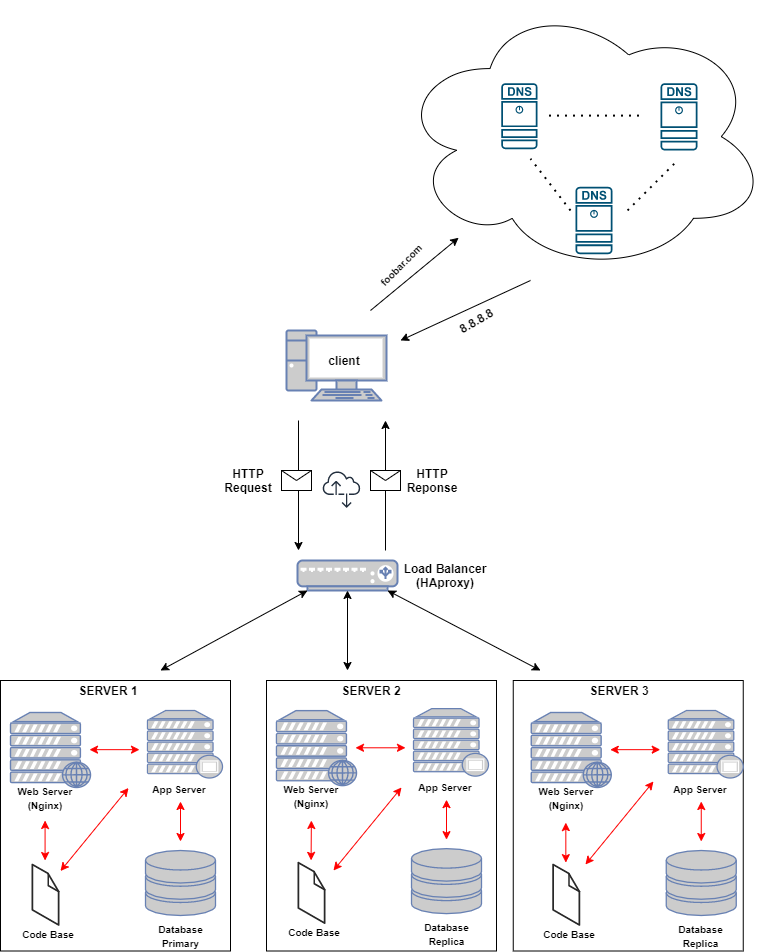

The diagram above was exported from draw.io. Its source (the exported page's mxGraphModel, read from the mxfile embedded in the PNG):
<mxGraphModel dx="852" dy="534" grid="1" gridSize="10" guides="1" tooltips="1" connect="1" arrows="1" fold="1" page="1" pageScale="1" pageWidth="850" pageHeight="1100" math="0" shadow="0">
  <root>
    <mxCell id="0" />
    <mxCell id="1" parent="0" />
    <mxCell id="jPG59YDhgCZ6P5IwE0yC-23" value="" style="fontColor=#0066CC;verticalAlign=top;verticalLabelPosition=bottom;labelPosition=center;align=center;html=1;outlineConnect=0;fillColor=#CCCCCC;strokeColor=#6881B3;gradientColor=none;gradientDirection=north;strokeWidth=2;shape=mxgraph.networks.pc;" parent="1" vertex="1">
      <mxGeometry x="356" y="330" width="100" height="70" as="geometry" />
    </mxCell>
    <mxCell id="jPG59YDhgCZ6P5IwE0yC-26" value="" style="endArrow=classic;html=1;" parent="1" edge="1">
      <mxGeometry width="50" height="50" relative="1" as="geometry">
        <mxPoint x="368" y="420" as="sourcePoint" />
        <mxPoint x="368" y="550" as="targetPoint" />
      </mxGeometry>
    </mxCell>
    <mxCell id="jPG59YDhgCZ6P5IwE0yC-27" value="" style="endArrow=classic;html=1;" parent="1" edge="1">
      <mxGeometry width="50" height="50" relative="1" as="geometry">
        <mxPoint x="455" y="550" as="sourcePoint" />
        <mxPoint x="455" y="420" as="targetPoint" />
      </mxGeometry>
    </mxCell>
    <mxCell id="jPG59YDhgCZ6P5IwE0yC-28" value="" style="ellipse;shape=cloud;whiteSpace=wrap;html=1;" parent="1" vertex="1">
      <mxGeometry x="467" width="370" height="272.27" as="geometry" />
    </mxCell>
    <mxCell id="jPG59YDhgCZ6P5IwE0yC-29" value="" style="points=[[0.015,0.015,0],[0.985,0.015,0],[0.985,0.985,0],[0.015,0.985,0],[0.25,0,0],[0.5,0,0],[0.75,0,0],[1,0.25,0],[1,0.5,0],[1,0.75,0],[0.75,1,0],[0.5,1,0],[0.25,1,0],[0,0.75,0],[0,0.5,0],[0,0.25,0]];verticalLabelPosition=bottom;html=1;verticalAlign=top;aspect=fixed;align=center;pointerEvents=1;shape=mxgraph.cisco19.dns_server;fillColor=#005073;strokeColor=none;" parent="1" vertex="1">
      <mxGeometry x="570.75" y="82.73" width="36.25" height="65.91" as="geometry" />
    </mxCell>
    <mxCell id="jPG59YDhgCZ6P5IwE0yC-30" value="" style="points=[[0.015,0.015,0],[0.985,0.015,0],[0.985,0.985,0],[0.015,0.985,0],[0.25,0,0],[0.5,0,0],[0.75,0,0],[1,0.25,0],[1,0.5,0],[1,0.75,0],[0.75,1,0],[0.5,1,0],[0.25,1,0],[0,0.75,0],[0,0.5,0],[0,0.25,0]];verticalLabelPosition=bottom;html=1;verticalAlign=top;aspect=fixed;align=center;pointerEvents=1;shape=mxgraph.cisco19.dns_server;fillColor=#005073;strokeColor=none;" parent="1" vertex="1">
      <mxGeometry x="730" y="82.73" width="37" height="67.27" as="geometry" />
    </mxCell>
    <mxCell id="jPG59YDhgCZ6P5IwE0yC-31" value="" style="points=[[0.015,0.015,0],[0.985,0.015,0],[0.985,0.985,0],[0.015,0.985,0],[0.25,0,0],[0.5,0,0],[0.75,0,0],[1,0.25,0],[1,0.5,0],[1,0.75,0],[0.75,1,0],[0.5,1,0],[0.25,1,0],[0,0.75,0],[0,0.5,0],[0,0.25,0]];verticalLabelPosition=bottom;html=1;verticalAlign=top;aspect=fixed;align=center;pointerEvents=1;shape=mxgraph.cisco19.dns_server;fillColor=#005073;strokeColor=none;" parent="1" vertex="1">
      <mxGeometry x="645" y="186.37" width="37" height="67.27" as="geometry" />
    </mxCell>
    <mxCell id="jPG59YDhgCZ6P5IwE0yC-34" value="" style="endArrow=none;dashed=1;html=1;dashPattern=1 3;strokeWidth=2;" parent="1" edge="1">
      <mxGeometry width="50" height="50" relative="1" as="geometry">
        <mxPoint x="618.5" y="115.1" as="sourcePoint" />
        <mxPoint x="708.5" y="115.1" as="targetPoint" />
      </mxGeometry>
    </mxCell>
    <mxCell id="jPG59YDhgCZ6P5IwE0yC-35" value="" style="endArrow=none;dashed=1;html=1;dashPattern=1 3;strokeWidth=2;" parent="1" edge="1">
      <mxGeometry width="50" height="50" relative="1" as="geometry">
        <mxPoint x="697" y="209.99999999999997" as="sourcePoint" />
        <mxPoint x="747" y="159.99999999999997" as="targetPoint" />
      </mxGeometry>
    </mxCell>
    <mxCell id="jPG59YDhgCZ6P5IwE0yC-36" value="" style="endArrow=none;dashed=1;html=1;dashPattern=1 3;strokeWidth=2;" parent="1" edge="1">
      <mxGeometry width="50" height="50" relative="1" as="geometry">
        <mxPoint x="640" y="210.00000000000003" as="sourcePoint" />
        <mxPoint x="600" y="158.18" as="targetPoint" />
      </mxGeometry>
    </mxCell>
    <mxCell id="jPG59YDhgCZ6P5IwE0yC-45" value="&lt;b&gt;HTTP Request&lt;/b&gt;" style="text;html=1;strokeColor=none;fillColor=none;align=center;verticalAlign=middle;whiteSpace=wrap;rounded=0;" parent="1" vertex="1">
      <mxGeometry x="298" y="470" width="40" height="20" as="geometry" />
    </mxCell>
    <mxCell id="jPG59YDhgCZ6P5IwE0yC-46" value="&lt;b&gt;HTTP&lt;br&gt;Reponse&lt;/b&gt;" style="text;html=1;strokeColor=none;fillColor=none;align=center;verticalAlign=middle;whiteSpace=wrap;rounded=0;" parent="1" vertex="1">
      <mxGeometry x="482" y="470" width="40" height="20" as="geometry" />
    </mxCell>
    <mxCell id="jPG59YDhgCZ6P5IwE0yC-63" value="" style="rounded=0;whiteSpace=wrap;html=1;" parent="1" vertex="1">
      <mxGeometry x="336" y="680" width="230" height="270.5" as="geometry" />
    </mxCell>
    <mxCell id="jPG59YDhgCZ6P5IwE0yC-64" value="" style="fontColor=#0066CC;verticalAlign=top;verticalLabelPosition=bottom;labelPosition=center;align=center;html=1;outlineConnect=0;fillColor=#CCCCCC;strokeColor=#6881B3;gradientColor=none;gradientDirection=north;strokeWidth=2;shape=mxgraph.networks.web_server;" parent="1" vertex="1">
      <mxGeometry x="346" y="710.13" width="80" height="75" as="geometry" />
    </mxCell>
    <mxCell id="jPG59YDhgCZ6P5IwE0yC-65" value="" style="fontColor=#0066CC;verticalAlign=top;verticalLabelPosition=bottom;labelPosition=center;align=center;html=1;outlineConnect=0;fillColor=#CCCCCC;strokeColor=#6881B3;gradientColor=none;gradientDirection=north;strokeWidth=2;shape=mxgraph.networks.storage;" parent="1" vertex="1">
      <mxGeometry x="481" y="848.13" width="70" height="65" as="geometry" />
    </mxCell>
    <mxCell id="jPG59YDhgCZ6P5IwE0yC-66" value="" style="fontColor=#0066CC;verticalAlign=top;verticalLabelPosition=bottom;labelPosition=center;align=center;html=1;outlineConnect=0;fillColor=#CCCCCC;strokeColor=#6881B3;gradientColor=none;gradientDirection=north;strokeWidth=2;shape=mxgraph.networks.proxy_server;" parent="1" vertex="1">
      <mxGeometry x="483" y="708.13" width="75" height="67.5" as="geometry" />
    </mxCell>
    <mxCell id="jPG59YDhgCZ6P5IwE0yC-72" value="" style="fontColor=#0066CC;verticalAlign=top;verticalLabelPosition=bottom;labelPosition=center;align=center;html=1;outlineConnect=0;fillColor=#CCCCCC;strokeColor=#6881B3;gradientColor=none;gradientDirection=north;strokeWidth=2;shape=mxgraph.networks.load_balancer;" parent="1" vertex="1">
      <mxGeometry x="367" y="560" width="100" height="30" as="geometry" />
    </mxCell>
    <mxCell id="jPG59YDhgCZ6P5IwE0yC-75" value="" style="endArrow=classic;html=1;" parent="1" target="jPG59YDhgCZ6P5IwE0yC-28" edge="1">
      <mxGeometry width="50" height="50" relative="1" as="geometry">
        <mxPoint x="440" y="310" as="sourcePoint" />
        <mxPoint x="528" y="280" as="targetPoint" />
      </mxGeometry>
    </mxCell>
    <mxCell id="jPG59YDhgCZ6P5IwE0yC-76" value="" style="endArrow=classic;html=1;" parent="1" edge="1">
      <mxGeometry width="50" height="50" relative="1" as="geometry">
        <mxPoint x="600" y="280" as="sourcePoint" />
        <mxPoint x="470" y="340" as="targetPoint" />
      </mxGeometry>
    </mxCell>
    <mxCell id="jPG59YDhgCZ6P5IwE0yC-77" value="&lt;font style=&quot;font-size: 10px&quot;&gt;foobar.com&lt;/font&gt;" style="text;html=1;strokeColor=none;fillColor=none;align=center;verticalAlign=middle;whiteSpace=wrap;rounded=0;fontStyle=1;rotation=-45;" parent="1" vertex="1">
      <mxGeometry x="450" y="253.64000000000001" width="40" height="20" as="geometry" />
    </mxCell>
    <mxCell id="jPG59YDhgCZ6P5IwE0yC-78" value="&lt;div style=&quot;text-align: left&quot;&gt;8.8.8.8&lt;/div&gt;" style="text;html=1;strokeColor=none;fillColor=none;align=center;verticalAlign=middle;whiteSpace=wrap;rounded=0;fontStyle=1;rotation=-30;" parent="1" vertex="1">
      <mxGeometry x="526" y="310" width="40" height="20" as="geometry" />
    </mxCell>
    <mxCell id="jPG59YDhgCZ6P5IwE0yC-85" value="Load Balancer&lt;br&gt;(HAproxy)" style="text;html=1;strokeColor=none;fillColor=none;align=center;verticalAlign=middle;whiteSpace=wrap;rounded=0;fontStyle=1" parent="1" vertex="1">
      <mxGeometry x="470" y="565" width="90" height="20" as="geometry" />
    </mxCell>
    <mxCell id="jPG59YDhgCZ6P5IwE0yC-86" value="&lt;b&gt;client&lt;/b&gt;" style="text;html=1;strokeColor=none;fillColor=none;align=center;verticalAlign=middle;whiteSpace=wrap;rounded=0;" parent="1" vertex="1">
      <mxGeometry x="394.2" y="350" width="40" height="20" as="geometry" />
    </mxCell>
    <mxCell id="jPG59YDhgCZ6P5IwE0yC-87" value="" style="endArrow=classic;startArrow=classic;html=1;entryX=0.1;entryY=1;entryDx=0;entryDy=0;entryPerimeter=0;" parent="1" target="jPG59YDhgCZ6P5IwE0yC-72" edge="1">
      <mxGeometry width="50" height="50" relative="1" as="geometry">
        <mxPoint x="230" y="670" as="sourcePoint" />
        <mxPoint x="196" y="700" as="targetPoint" />
      </mxGeometry>
    </mxCell>
    <mxCell id="jPG59YDhgCZ6P5IwE0yC-88" value="" style="endArrow=classic;startArrow=classic;html=1;entryX=0.9;entryY=1;entryDx=0;entryDy=0;entryPerimeter=0;exitX=0;exitY=0;exitDx=0;exitDy=0;exitPerimeter=0;" parent="1" target="jPG59YDhgCZ6P5IwE0yC-72" edge="1">
      <mxGeometry width="50" height="50" relative="1" as="geometry">
        <mxPoint x="610" y="670" as="sourcePoint" />
        <mxPoint x="515.9999999999998" y="620" as="targetPoint" />
      </mxGeometry>
    </mxCell>
    <mxCell id="jPG59YDhgCZ6P5IwE0yC-89" value="" style="endArrow=classic;startArrow=classic;html=1;entryX=0.5;entryY=1;entryDx=0;entryDy=0;entryPerimeter=0;" parent="1" target="jPG59YDhgCZ6P5IwE0yC-72" edge="1">
      <mxGeometry width="50" height="50" relative="1" as="geometry">
        <mxPoint x="417" y="670" as="sourcePoint" />
        <mxPoint x="359.9999999999998" y="660" as="targetPoint" />
      </mxGeometry>
    </mxCell>
    <mxCell id="jPG59YDhgCZ6P5IwE0yC-93" value="&lt;font style=&quot;font-size: 10px&quot;&gt;Database&lt;br&gt;Replica&lt;br&gt;&lt;/font&gt;" style="text;html=1;strokeColor=none;fillColor=none;align=center;verticalAlign=middle;whiteSpace=wrap;rounded=0;fontStyle=1" parent="1" vertex="1">
      <mxGeometry x="486.5" y="922.63" width="59" height="20" as="geometry" />
    </mxCell>
    <mxCell id="jPG59YDhgCZ6P5IwE0yC-94" value="&lt;b&gt;&lt;font style=&quot;font-size: 10px&quot;&gt;Web Server&lt;br&gt;(Nginx)&lt;br&gt;&lt;/font&gt;&lt;/b&gt;" style="text;html=1;strokeColor=none;fillColor=none;align=center;verticalAlign=middle;whiteSpace=wrap;rounded=0;" parent="1" vertex="1">
      <mxGeometry x="346" y="785.13" width="70" height="20" as="geometry" />
    </mxCell>
    <mxCell id="jPG59YDhgCZ6P5IwE0yC-95" value="&lt;b&gt;&lt;font style=&quot;font-size: 10px&quot;&gt;App Server&lt;br&gt;&lt;/font&gt;&lt;/b&gt;" style="text;html=1;strokeColor=none;fillColor=none;align=center;verticalAlign=middle;whiteSpace=wrap;rounded=0;" parent="1" vertex="1">
      <mxGeometry x="464" y="775.63" width="102" height="20" as="geometry" />
    </mxCell>
    <mxCell id="jPG59YDhgCZ6P5IwE0yC-125" value="" style="endArrow=classic;startArrow=classic;html=1;strokeColor=#FF0000;" parent="1" edge="1">
      <mxGeometry width="50" height="50" relative="1" as="geometry">
        <mxPoint x="380.58" y="859.87" as="sourcePoint" />
        <mxPoint x="380.87" y="820" as="targetPoint" />
      </mxGeometry>
    </mxCell>
    <mxCell id="jPG59YDhgCZ6P5IwE0yC-126" value="" style="endArrow=classic;startArrow=classic;html=1;strokeColor=#FF0000;" parent="1" edge="1">
      <mxGeometry width="50" height="50" relative="1" as="geometry">
        <mxPoint x="516" y="799.13" as="sourcePoint" />
        <mxPoint x="516" y="839.13" as="targetPoint" />
      </mxGeometry>
    </mxCell>
    <mxCell id="jPG59YDhgCZ6P5IwE0yC-130" value="" style="shape=message;html=1;whiteSpace=wrap;html=1;outlineConnect=0;" parent="1" vertex="1">
      <mxGeometry x="351" y="470" width="30" height="20" as="geometry" />
    </mxCell>
    <mxCell id="jPG59YDhgCZ6P5IwE0yC-136" value="" style="shape=message;html=1;whiteSpace=wrap;html=1;outlineConnect=0;" parent="1" vertex="1">
      <mxGeometry x="440" y="470" width="30" height="20" as="geometry" />
    </mxCell>
    <mxCell id="jPG59YDhgCZ6P5IwE0yC-138" value="" style="verticalLabelPosition=bottom;html=1;verticalAlign=top;strokeWidth=1;align=center;outlineConnect=0;dashed=0;outlineConnect=0;shape=mxgraph.aws3d.file;aspect=fixed;strokeColor=#292929;" parent="1" vertex="1">
      <mxGeometry x="367.8" y="862.12" width="26.4" height="60.51" as="geometry" />
    </mxCell>
    <mxCell id="jPG59YDhgCZ6P5IwE0yC-141" value="&lt;font style=&quot;font-size: 10px&quot;&gt;Code Base&lt;/font&gt;" style="text;html=1;strokeColor=none;fillColor=none;align=center;verticalAlign=middle;whiteSpace=wrap;rounded=0;fontStyle=1" parent="1" vertex="1">
      <mxGeometry x="357.4" y="920.76" width="53.6" height="20" as="geometry" />
    </mxCell>
    <mxCell id="jPG59YDhgCZ6P5IwE0yC-142" value="" style="endArrow=classic;startArrow=classic;html=1;strokeColor=#FF0000;" parent="1" edge="1">
      <mxGeometry width="50" height="50" relative="1" as="geometry">
        <mxPoint x="425" y="747.29" as="sourcePoint" />
        <mxPoint x="475" y="747.29" as="targetPoint" />
      </mxGeometry>
    </mxCell>
    <mxCell id="jPG59YDhgCZ6P5IwE0yC-143" value="" style="rounded=0;whiteSpace=wrap;html=1;" parent="1" vertex="1">
      <mxGeometry x="70" y="680" width="230" height="270.5" as="geometry" />
    </mxCell>
    <mxCell id="jPG59YDhgCZ6P5IwE0yC-144" value="" style="fontColor=#0066CC;verticalAlign=top;verticalLabelPosition=bottom;labelPosition=center;align=center;html=1;outlineConnect=0;fillColor=#CCCCCC;strokeColor=#6881B3;gradientColor=none;gradientDirection=north;strokeWidth=2;shape=mxgraph.networks.web_server;" parent="1" vertex="1">
      <mxGeometry x="80" y="712" width="80" height="75" as="geometry" />
    </mxCell>
    <mxCell id="jPG59YDhgCZ6P5IwE0yC-145" value="" style="fontColor=#0066CC;verticalAlign=top;verticalLabelPosition=bottom;labelPosition=center;align=center;html=1;outlineConnect=0;fillColor=#CCCCCC;strokeColor=#6881B3;gradientColor=none;gradientDirection=north;strokeWidth=2;shape=mxgraph.networks.storage;" parent="1" vertex="1">
      <mxGeometry x="215" y="850" width="70" height="65" as="geometry" />
    </mxCell>
    <mxCell id="jPG59YDhgCZ6P5IwE0yC-146" value="" style="fontColor=#0066CC;verticalAlign=top;verticalLabelPosition=bottom;labelPosition=center;align=center;html=1;outlineConnect=0;fillColor=#CCCCCC;strokeColor=#6881B3;gradientColor=none;gradientDirection=north;strokeWidth=2;shape=mxgraph.networks.proxy_server;" parent="1" vertex="1">
      <mxGeometry x="217" y="710" width="75" height="67.5" as="geometry" />
    </mxCell>
    <mxCell id="jPG59YDhgCZ6P5IwE0yC-147" value="&lt;font style=&quot;font-size: 10px&quot;&gt;Database&lt;br&gt;Primary&lt;br&gt;&lt;/font&gt;" style="text;html=1;strokeColor=none;fillColor=none;align=center;verticalAlign=middle;whiteSpace=wrap;rounded=0;fontStyle=1" parent="1" vertex="1">
      <mxGeometry x="220.5" y="924.5" width="59" height="20" as="geometry" />
    </mxCell>
    <mxCell id="jPG59YDhgCZ6P5IwE0yC-148" value="&lt;b&gt;&lt;font style=&quot;font-size: 10px&quot;&gt;Web Server (Nginx)&lt;/font&gt;&lt;/b&gt;" style="text;html=1;strokeColor=none;fillColor=none;align=center;verticalAlign=middle;whiteSpace=wrap;rounded=0;" parent="1" vertex="1">
      <mxGeometry x="80" y="787" width="70" height="20" as="geometry" />
    </mxCell>
    <mxCell id="jPG59YDhgCZ6P5IwE0yC-149" value="&lt;b&gt;&lt;font style=&quot;font-size: 10px&quot;&gt;App Server&lt;br&gt;&lt;/font&gt;&lt;/b&gt;" style="text;html=1;strokeColor=none;fillColor=none;align=center;verticalAlign=middle;whiteSpace=wrap;rounded=0;" parent="1" vertex="1">
      <mxGeometry x="198" y="777.5" width="102" height="20" as="geometry" />
    </mxCell>
    <mxCell id="jPG59YDhgCZ6P5IwE0yC-150" value="" style="endArrow=classic;startArrow=classic;html=1;strokeColor=#FF0000;" parent="1" edge="1">
      <mxGeometry width="50" height="50" relative="1" as="geometry">
        <mxPoint x="114.58000000000008" y="860" as="sourcePoint" />
        <mxPoint x="114.58000000000008" y="820" as="targetPoint" />
      </mxGeometry>
    </mxCell>
    <mxCell id="jPG59YDhgCZ6P5IwE0yC-151" value="" style="endArrow=classic;startArrow=classic;html=1;strokeColor=#FF0000;" parent="1" edge="1">
      <mxGeometry width="50" height="50" relative="1" as="geometry">
        <mxPoint x="250" y="801" as="sourcePoint" />
        <mxPoint x="250" y="841" as="targetPoint" />
      </mxGeometry>
    </mxCell>
    <mxCell id="jPG59YDhgCZ6P5IwE0yC-152" value="" style="verticalLabelPosition=bottom;html=1;verticalAlign=top;strokeWidth=1;align=center;outlineConnect=0;dashed=0;outlineConnect=0;shape=mxgraph.aws3d.file;aspect=fixed;strokeColor=#292929;" parent="1" vertex="1">
      <mxGeometry x="101.80000000000001" y="863.99" width="26.4" height="60.51" as="geometry" />
    </mxCell>
    <mxCell id="jPG59YDhgCZ6P5IwE0yC-153" value="&lt;font style=&quot;font-size: 10px&quot;&gt;Code Base&lt;/font&gt;" style="text;html=1;strokeColor=none;fillColor=none;align=center;verticalAlign=middle;whiteSpace=wrap;rounded=0;fontStyle=1" parent="1" vertex="1">
      <mxGeometry x="91.39999999999998" y="922.63" width="53.6" height="20" as="geometry" />
    </mxCell>
    <mxCell id="jPG59YDhgCZ6P5IwE0yC-154" value="" style="endArrow=classic;startArrow=classic;html=1;strokeColor=#FF0000;" parent="1" edge="1">
      <mxGeometry width="50" height="50" relative="1" as="geometry">
        <mxPoint x="159" y="749.1599999999999" as="sourcePoint" />
        <mxPoint x="209" y="749.1599999999999" as="targetPoint" />
      </mxGeometry>
    </mxCell>
    <mxCell id="jPG59YDhgCZ6P5IwE0yC-155" value="" style="rounded=0;whiteSpace=wrap;html=1;" parent="1" vertex="1">
      <mxGeometry x="582.75" y="680" width="230" height="270.5" as="geometry" />
    </mxCell>
    <mxCell id="jPG59YDhgCZ6P5IwE0yC-156" value="" style="fontColor=#0066CC;verticalAlign=top;verticalLabelPosition=bottom;labelPosition=center;align=center;html=1;outlineConnect=0;fillColor=#CCCCCC;strokeColor=#6881B3;gradientColor=none;gradientDirection=north;strokeWidth=2;shape=mxgraph.networks.web_server;" parent="1" vertex="1">
      <mxGeometry x="600.75" y="712" width="80" height="75" as="geometry" />
    </mxCell>
    <mxCell id="jPG59YDhgCZ6P5IwE0yC-157" value="" style="fontColor=#0066CC;verticalAlign=top;verticalLabelPosition=bottom;labelPosition=center;align=center;html=1;outlineConnect=0;fillColor=#CCCCCC;strokeColor=#6881B3;gradientColor=none;gradientDirection=north;strokeWidth=2;shape=mxgraph.networks.storage;" parent="1" vertex="1">
      <mxGeometry x="735.75" y="850" width="70" height="65" as="geometry" />
    </mxCell>
    <mxCell id="jPG59YDhgCZ6P5IwE0yC-158" value="" style="fontColor=#0066CC;verticalAlign=top;verticalLabelPosition=bottom;labelPosition=center;align=center;html=1;outlineConnect=0;fillColor=#CCCCCC;strokeColor=#6881B3;gradientColor=none;gradientDirection=north;strokeWidth=2;shape=mxgraph.networks.proxy_server;" parent="1" vertex="1">
      <mxGeometry x="737.75" y="710" width="75" height="67.5" as="geometry" />
    </mxCell>
    <mxCell id="jPG59YDhgCZ6P5IwE0yC-159" value="&lt;font style=&quot;font-size: 10px&quot;&gt;Database&lt;br&gt;Replica&lt;br&gt;&lt;/font&gt;" style="text;html=1;strokeColor=none;fillColor=none;align=center;verticalAlign=middle;whiteSpace=wrap;rounded=0;fontStyle=1" parent="1" vertex="1">
      <mxGeometry x="741.25" y="924.5" width="59" height="20" as="geometry" />
    </mxCell>
    <mxCell id="jPG59YDhgCZ6P5IwE0yC-160" value="&lt;b&gt;&lt;font style=&quot;font-size: 10px&quot;&gt;Web Server&lt;br&gt;(Nginx)&lt;br&gt;&lt;/font&gt;&lt;/b&gt;" style="text;html=1;strokeColor=none;fillColor=none;align=center;verticalAlign=middle;whiteSpace=wrap;rounded=0;" parent="1" vertex="1">
      <mxGeometry x="600.75" y="787" width="70" height="20" as="geometry" />
    </mxCell>
    <mxCell id="jPG59YDhgCZ6P5IwE0yC-161" value="&lt;b&gt;&lt;font style=&quot;font-size: 10px&quot;&gt;App Server&lt;br&gt;&lt;/font&gt;&lt;/b&gt;" style="text;html=1;strokeColor=none;fillColor=none;align=center;verticalAlign=middle;whiteSpace=wrap;rounded=0;" parent="1" vertex="1">
      <mxGeometry x="718.75" y="777.5" width="102" height="20" as="geometry" />
    </mxCell>
    <mxCell id="jPG59YDhgCZ6P5IwE0yC-162" value="" style="endArrow=classic;startArrow=classic;html=1;strokeColor=#FF0000;" parent="1" edge="1">
      <mxGeometry width="50" height="50" relative="1" as="geometry">
        <mxPoint x="635.33" y="862.12" as="sourcePoint" />
        <mxPoint x="635.33" y="822.12" as="targetPoint" />
      </mxGeometry>
    </mxCell>
    <mxCell id="jPG59YDhgCZ6P5IwE0yC-163" value="" style="endArrow=classic;startArrow=classic;html=1;strokeColor=#FF0000;" parent="1" edge="1">
      <mxGeometry width="50" height="50" relative="1" as="geometry">
        <mxPoint x="770.75" y="801" as="sourcePoint" />
        <mxPoint x="770.75" y="841" as="targetPoint" />
      </mxGeometry>
    </mxCell>
    <mxCell id="jPG59YDhgCZ6P5IwE0yC-164" value="" style="verticalLabelPosition=bottom;html=1;verticalAlign=top;strokeWidth=1;align=center;outlineConnect=0;dashed=0;outlineConnect=0;shape=mxgraph.aws3d.file;aspect=fixed;strokeColor=#292929;" parent="1" vertex="1">
      <mxGeometry x="622.55" y="863.99" width="26.4" height="60.51" as="geometry" />
    </mxCell>
    <mxCell id="jPG59YDhgCZ6P5IwE0yC-165" value="&lt;font style=&quot;font-size: 10px&quot;&gt;Code Base&lt;/font&gt;" style="text;html=1;strokeColor=none;fillColor=none;align=center;verticalAlign=middle;whiteSpace=wrap;rounded=0;fontStyle=1" parent="1" vertex="1">
      <mxGeometry x="612.15" y="922.63" width="53.6" height="20" as="geometry" />
    </mxCell>
    <mxCell id="jPG59YDhgCZ6P5IwE0yC-166" value="" style="endArrow=classic;startArrow=classic;html=1;strokeColor=#FF0000;" parent="1" edge="1">
      <mxGeometry width="50" height="50" relative="1" as="geometry">
        <mxPoint x="679.75" y="749.1599999999999" as="sourcePoint" />
        <mxPoint x="729.75" y="749.1599999999999" as="targetPoint" />
      </mxGeometry>
    </mxCell>
    <mxCell id="jPG59YDhgCZ6P5IwE0yC-167" value="SERVER 3" style="text;html=1;strokeColor=none;fillColor=none;align=center;verticalAlign=middle;whiteSpace=wrap;rounded=0;fontStyle=1" parent="1" vertex="1">
      <mxGeometry x="648.95" y="680" width="80" height="20" as="geometry" />
    </mxCell>
    <mxCell id="jPG59YDhgCZ6P5IwE0yC-168" value="SERVER 2" style="text;html=1;strokeColor=none;fillColor=none;align=center;verticalAlign=middle;whiteSpace=wrap;rounded=0;fontStyle=1" parent="1" vertex="1">
      <mxGeometry x="401.00000000000006" y="680" width="80" height="20" as="geometry" />
    </mxCell>
    <mxCell id="jPG59YDhgCZ6P5IwE0yC-171" value="SERVER 1" style="text;html=1;strokeColor=none;fillColor=none;align=center;verticalAlign=middle;whiteSpace=wrap;rounded=0;fontStyle=1" parent="1" vertex="1">
      <mxGeometry x="138.00000000000006" y="680" width="80" height="20" as="geometry" />
    </mxCell>
    <mxCell id="jPG59YDhgCZ6P5IwE0yC-172" value="" style="endArrow=classic;startArrow=classic;html=1;strokeColor=#FF0000;entryX=0;entryY=0.5;entryDx=0;entryDy=0;" parent="1" target="jPG59YDhgCZ6P5IwE0yC-149" edge="1">
      <mxGeometry width="50" height="50" relative="1" as="geometry">
        <mxPoint x="130" y="870.5" as="sourcePoint" />
        <mxPoint x="190" y="800.5" as="targetPoint" />
      </mxGeometry>
    </mxCell>
    <mxCell id="jPG59YDhgCZ6P5IwE0yC-173" value="" style="endArrow=classic;startArrow=classic;html=1;strokeColor=#FF0000;entryX=0;entryY=0.5;entryDx=0;entryDy=0;" parent="1" edge="1">
      <mxGeometry width="50" height="50" relative="1" as="geometry">
        <mxPoint x="403" y="870" as="sourcePoint" />
        <mxPoint x="471" y="787" as="targetPoint" />
      </mxGeometry>
    </mxCell>
    <mxCell id="jPG59YDhgCZ6P5IwE0yC-174" value="" style="endArrow=classic;startArrow=classic;html=1;strokeColor=#FF0000;entryX=0;entryY=0.5;entryDx=0;entryDy=0;" parent="1" edge="1">
      <mxGeometry width="50" height="50" relative="1" as="geometry">
        <mxPoint x="654.95" y="863.99" as="sourcePoint" />
        <mxPoint x="722.95" y="780.99" as="targetPoint" />
      </mxGeometry>
    </mxCell>
    <mxCell id="jPG59YDhgCZ6P5IwE0yC-175" value="" style="outlineConnect=0;fontColor=#232F3E;gradientColor=none;fillColor=#232F3E;strokeColor=none;dashed=0;verticalLabelPosition=bottom;verticalAlign=top;align=center;html=1;fontSize=12;fontStyle=0;aspect=fixed;pointerEvents=1;shape=mxgraph.aws4.internet_alt2;" parent="1" vertex="1">
      <mxGeometry x="392" y="470" width="38" height="38" as="geometry" />
    </mxCell>
  </root>
</mxGraphModel>